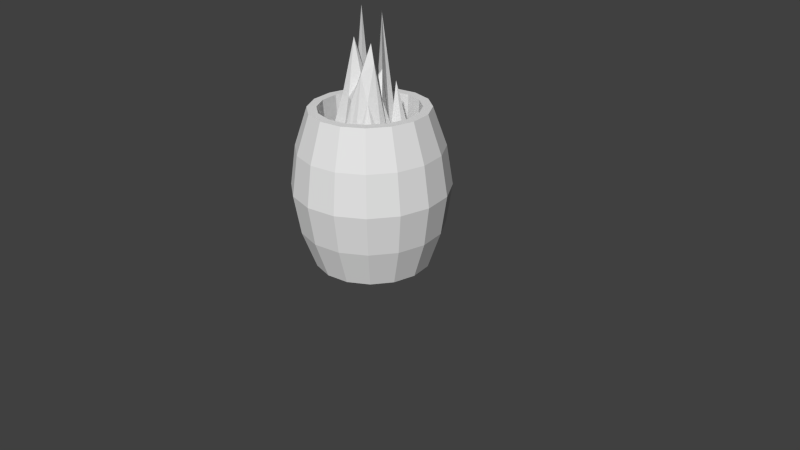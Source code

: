 # Source: Fire_Barrel.blend  (saved by Blender 2.69.0; exported with 4.5.12 LTS)
import bpy
from mathutils import Matrix  # noqa: F401  (used for matrix-valued properties, if any)

bpy.ops.wm.read_factory_settings(use_empty=True)
scene = bpy.context.scene
scene.name = 'Scene'

# ---- collections
col_collection_1 = bpy.data.collections.new('Collection 1'); scene.collection.children.link(col_collection_1)

# ---- materials (node trees are filled in below, after node groups)
mat_material_002 = bpy.data.materials.new('Material.002')
mat_material_002.alpha_threshold = 0.0
mat_material_002.use_transparent_shadow = False
mat_material_002.roughness = 0.5
mat_material_002.line_color = (0.0, 0.0, 0.0, 1.0)
mat_material_001 = bpy.data.materials.new('Material.001')
mat_material_001.alpha_threshold = 0.0
mat_material_001.use_transparent_shadow = False
mat_material_001.roughness = 0.5
mat_material_001.line_color = (0.0, 0.0, 0.0, 1.0)

# ---- material node trees

# ---- world
world_world = bpy.data.worlds.new('World'); scene.world = world_world
world_world.color = (0.05088, 0.05088, 0.05088)
world_world.use_sun_shadow = False
world_world.sun_shadow_jitter_overblur = 0.0
world_world.cycles.sampling_method = 'MANUAL'
world_world.cycles.sample_map_resolution = 256

# ---- cameras
cam_camera = bpy.data.cameras.new('Camera')
cam_camera.clip_end = 100.0
cam_camera.lens = 35.0
cam_camera.sensor_width = 32.0
cam_camera.sensor_height = 18.0
cam_camera.ortho_scale = 7.314
cam_camera.dof.focus_distance = 0.0
cam_camera.dof.aperture_fstop = 128.0

# ---- meshes
me_plane = bpy.data.meshes.new('Plane')
me_plane.from_pydata([(0.3372, -0.3372, 0.2502), (-0.3372, -0.3372, 0.2502), (0.3372, 0.3372, 0.2502), (-0.3372, 0.3372, 0.2502), (-0.3372, 0.2248, 0.2502), (-0.3372, 0.1124, 0.2502), (-0.3372, 0.0, 0.2502), (-0.3372, -0.1124, 0.2502), (-0.3372, -0.2248, 0.2502), (0.3372, -0.2248, 0.2502), (0.3372, -0.1124, 0.2502), (0.3372, 0.0, 0.2502), (0.3372, 0.1124, 0.2502), (0.3372, 0.2248, 0.2502), (0.2248, -0.3372, 0.2502), (0.1124, -0.3372, 0.2502), (0.0, -0.3372, 0.2502), (-0.1124, -0.3372, 0.2502), (-0.2248, -0.3372, 0.2502), (0.2248, 0.3372, 0.2502), (0.1124, 0.3372, 0.2502), (0.0, 0.3372, 0.2502), (-0.1124, 0.3372, 0.7514), (-0.2248, 0.3372, 0.2502), (0.2248, -0.2248, 0.7514), (0.1124, -0.2183, 1.065), (0.0, -0.2761, 0.7514), (-0.1124, -0.2248, 0.7514), (-0.2248, -0.2248, 0.7514), (0.2248, -0.1124, 1.203), (0.1361, -0.07382, 1.408), (0.0, -0.1124, 0.9935), (-0.1124, -0.1124, 1.45), (-0.2248, -0.1124, 0.7514), (0.2248, 0.0, 0.7514), (0.1124, -0.04023, 0.8466), (0.0, 0.0, 0.853), (-0.1124, 0.0, 0.9774), (-0.2248, 0.0, 0.7514), (0.2248, 0.1124, 0.2502), (0.1124, 0.1124, 1.065), (0.0, 0.1654, 0.9822), (-0.1124, 0.1124, 0.7514), (-0.2248, 0.1124, 1.757), (0.2248, 0.2248, 0.927), (0.1124, 0.2248, 0.2502), (0.0, 0.2248, 1.693), (-0.1124, 0.2248, 0.7514), (-0.2248, 0.2248, 0.2502)], [], [(44, 13, 2, 19), (14, 0, 9, 24), (24, 9, 10, 29), (29, 10, 11, 34), (34, 11, 12, 39), (39, 12, 13, 44), (4, 48, 23, 3), (48, 47, 22, 23), (47, 46, 21, 22), (46, 45, 20, 21), (45, 44, 19, 20), (1, 18, 28, 8), (18, 17, 27, 28), (17, 16, 26, 27), (16, 15, 25, 26), (15, 14, 24, 25), (8, 28, 33, 7), (28, 27, 32, 33), (27, 26, 31, 32), (26, 25, 30, 31), (25, 24, 29, 30), (7, 33, 38, 6), (33, 32, 37, 38), (32, 31, 36, 37), (31, 30, 35, 36), (30, 29, 34, 35), (6, 38, 43, 5), (38, 37, 42, 43), (37, 36, 41, 42), (36, 35, 40, 41), (35, 34, 39, 40), (5, 43, 48, 4), (43, 42, 47, 48), (42, 41, 46, 47), (41, 40, 45, 46), (40, 39, 44, 45)])
_uv = me_plane.uv_layers.new(name='UVMap')
_uv.uv.foreach_set('vector', [0.2495, 0.426, 0.2535, 0.427, 0.2525, 0.4308, 0.2487, 0.4298, 0.3182, 0.3252, 0.332, 0.3487, 0.3086, 0.3625, 0.2406, 0.3653, 0.2406, 0.3653, 0.3086, 0.3625, 0.2884, 0.3851, 0.1948, 0.3839, 0.1948, 0.3839, 0.2884, 0.3851, 0.2718, 0.4061, 0.2216, 0.3938, 0.2216, 0.3938, 0.2718, 0.4061, 0.2629, 0.423, 0.2528, 0.4202, 0.2528, 0.4202, 0.2629, 0.423, 0.2535, 0.427, 0.2495, 0.426, 0.04135, 0.1377, 0.05357, 0.1644, 0.01066, 0.1896, 6.236e-05, 0.1483, 0.05357, 0.1644, 0.1757, 0.4111, 0.1474, 0.4292, 0.01066, 0.1896, 0.1757, 0.4111, 0.1528, 0.3835, 0.2269, 0.4352, 0.1474, 0.4292, 0.1528, 0.3835, 0.2432, 0.427, 0.2418, 0.4352, 0.2269, 0.4352, 0.2432, 0.427, 0.2495, 0.426, 0.2487, 0.4298, 0.2418, 0.4352, 0.217, 6.236e-05, 0.2666, 0.1175, 0.195, 0.3418, 0.1712, 0.1003, 0.2666, 0.1175, 0.3002, 0.1809, 0.2067, 0.3494, 0.195, 0.3418, 0.3002, 0.1809, 0.3173, 0.2382, 0.2273, 0.3509, 0.2067, 0.3494, 0.3173, 0.2382, 0.3194, 0.2885, 0.201, 0.3831, 0.2273, 0.3509, 0.3194, 0.2885, 0.3182, 0.3252, 0.2406, 0.3653, 0.201, 0.3831, 0.1712, 0.1003, 0.195, 0.3418, 0.184, 0.3624, 0.1349, 0.1221, 0.195, 0.3418, 0.2067, 0.3494, 0.1979, 0.3966, 0.184, 0.3624, 0.2067, 0.3494, 0.2273, 0.3509, 0.2001, 0.3788, 0.1979, 0.3966, 0.2273, 0.3509, 0.201, 0.3831, 0.1925, 0.3798, 0.2001, 0.3788, 0.201, 0.3831, 0.2406, 0.3653, 0.1948, 0.3839, 0.1925, 0.3798, 0.1349, 0.1221, 0.184, 0.3624, 0.1662, 0.3951, 0.1018, 0.136, 0.184, 0.3624, 0.1979, 0.3966, 0.1927, 0.3816, 0.1662, 0.3951, 0.1979, 0.3966, 0.2001, 0.3788, 0.196, 0.3932, 0.1927, 0.3816, 0.2001, 0.3788, 0.1925, 0.3798, 0.206, 0.3914, 0.196, 0.3932, 0.1925, 0.3798, 0.1948, 0.3839, 0.2216, 0.3938, 0.206, 0.3914, 0.1018, 0.136, 0.1662, 0.3951, 0.389, 0.9999, 0.0664, 0.1401, 0.1662, 0.3951, 0.1927, 0.3816, 0.1868, 0.4053, 0.389, 0.9999, 0.1927, 0.3816, 0.196, 0.3932, 0.1881, 0.4025, 0.1868, 0.4053, 0.196, 0.3932, 0.206, 0.3914, 0.1916, 0.4024, 0.1881, 0.4025, 0.206, 0.3914, 0.2216, 0.3938, 0.2528, 0.4202, 0.1916, 0.4024, 0.0664, 0.1401, 0.389, 0.9999, 0.05357, 0.1644, 0.04135, 0.1377, 0.389, 0.9999, 0.1868, 0.4053, 0.1757, 0.4111, 0.05357, 0.1644, 0.1868, 0.4053, 0.1881, 0.4025, 0.1528, 0.3835, 0.1757, 0.4111, 0.1881, 0.4025, 0.1916, 0.4024, 0.2432, 0.427, 0.1528, 0.3835, 0.1916, 0.4024, 0.2528, 0.4202, 0.2495, 0.426, 0.2432, 0.427])
me_plane.materials.append(mat_material_002)
me_plane.use_remesh_preserve_volume = False
me_plane.use_remesh_preserve_attributes = False
me_plane.use_mirror_vertex_groups = False
me_plane.update()
me_cylinder = bpy.data.meshes.new('Cylinder')
me_cylinder.from_pydata([(-7.61e-08, 0.7516, -1.0), (-7.61e-08, 0.7516, 1.0), (0.2876, 0.6944, -1.0), (0.2876, 0.6944, 1.0), (0.5315, 0.5315, -1.0), (0.5315, 0.5315, 1.0), (0.6944, 0.2876, -1.0), (0.6944, 0.2876, 1.0), (0.7516, -2.723e-08, -1.0), (0.7516, -2.723e-08, 1.0), (0.6944, -0.2876, -1.0), (0.6944, -0.2876, 1.0), (0.5315, -0.5315, -1.0), (0.5315, -0.5315, 1.0), (0.2876, -0.6944, -1.0), (0.2876, -0.6944, 1.0), (3.739e-08, -0.7516, -1.0), (3.739e-08, -0.7516, 1.0), (-0.2876, -0.6944, -1.0), (-0.2876, -0.6944, 1.0), (-0.5315, -0.5315, -1.0), (-0.5315, -0.5315, 1.0), (-0.6944, -0.2876, -1.0), (-0.6944, -0.2876, 1.0), (-0.7516, 1.459e-08, -1.0), (-0.7516, 1.459e-08, 1.0), (-0.6944, 0.2876, -1.0), (-0.6944, 0.2876, 1.0), (-0.5315, 0.5315, -1.0), (-0.5315, 0.5315, 1.0), (-0.2876, 0.6944, -1.0), (-0.2876, 0.6944, 1.0), (-1.011e-07, 0.9221, -0.5114), (-1.011e-07, 0.9221, 0.5114), (0.3529, 0.8519, 0.5114), (0.3529, 0.8519, -0.5114), (0.652, 0.652, 0.5114), (0.652, 0.652, -0.5114), (0.8519, 0.3529, 0.5114), (0.8519, 0.3529, -0.5114), (0.9221, -3.045e-08, 0.5114), (0.9221, -3.045e-08, -0.5114), (0.8519, -0.3529, 0.5114), (0.8519, -0.3529, -0.5114), (0.652, -0.652, 0.5114), (0.652, -0.652, -0.5114), (0.3529, -0.8519, 0.5114), (0.3529, -0.8519, -0.5114), (3.81e-08, -0.9221, 0.5114), (3.81e-08, -0.9221, -0.5114), (-0.3529, -0.8519, 0.5114), (-0.3529, -0.8519, -0.5114), (-0.652, -0.652, 0.5114), (-0.652, -0.652, -0.5114), (-0.8519, -0.3529, 0.5114), (-0.8519, -0.3529, -0.5114), (-0.9221, 2.085e-08, 0.5114), (-0.9221, 2.085e-08, -0.5114), (-0.8519, 0.3529, 0.5114), (-0.8519, 0.3529, -0.5114), (-0.652, 0.652, 0.5114), (-0.652, 0.652, -0.5114), (-0.3529, 0.8519, 0.5114), (-0.3529, 0.8519, -0.5114), (-1.071e-07, 1.0, -5.96e-08), (0.3827, 0.9239, -8.941e-08), (0.7071, 0.7071, -8.941e-08), (0.9239, 0.3827, -8.941e-08), (1.0, -3.254e-08, -8.941e-08), (0.9239, -0.3827, -8.941e-08), (0.7071, -0.7071, -8.941e-08), (0.3827, -0.9239, -8.941e-08), (4.389e-08, -1.0, -8.941e-08), (-0.3827, -0.9239, -8.941e-08), (-0.7071, -0.7071, -8.941e-08), (-0.9239, -0.3827, -8.941e-08), (-1.0, 2.31e-08, -8.941e-08), (-0.9239, 0.3827, -8.941e-08), (-0.7071, 0.7071, -8.941e-08), (-0.3827, 0.9239, -8.941e-08), (-6.652e-08, 0.6339, 1.0), (0.2426, 0.5856, 1.0), (0.4482, 0.4482, 1.0), (0.5856, 0.2426, 1.0), (0.6339, -2.18e-08, 1.0), (0.5856, -0.2426, 1.0), (0.4482, -0.4482, 1.0), (0.2426, -0.5856, 1.0), (2.919e-08, -0.6339, 1.0), (-0.2426, -0.5856, 1.0), (-0.4482, -0.4482, 1.0), (-0.5856, -0.2426, 1.0), (-0.6339, 1.347e-08, 1.0), (-0.5856, 0.2426, 1.0), (-0.4482, 0.4482, 1.0), (-0.2426, 0.5856, 1.0), (-5.927e-08, 0.5277, -0.8595), (0.2019, 0.4875, -0.8595), (0.3731, 0.3731, -0.8595), (0.4875, 0.2019, -0.8595), (0.5277, -1.877e-08, -0.8595), (0.4875, -0.2019, -0.8595), (0.3731, -0.3731, -0.8595), (0.2019, -0.4875, -0.8595), (2.04e-08, -0.5277, -0.8595), (-0.2019, -0.4875, -0.8595), (-0.3731, -0.3731, -0.8595), (-0.4875, -0.2019, -0.8595), (-0.5277, 1.059e-08, -0.8595), (-0.4875, 0.2019, -0.8595), (-0.3731, 0.3731, -0.8595), (-0.2019, 0.4875, -0.8595)], [], [(33, 1, 3, 34), (34, 3, 5, 36), (36, 5, 7, 38), (38, 7, 9, 40), (40, 9, 11, 42), (42, 11, 13, 44), (44, 13, 15, 46), (46, 15, 17, 48), (48, 17, 19, 50), (50, 19, 21, 52), (52, 21, 23, 54), (54, 23, 25, 56), (56, 25, 27, 58), (58, 27, 29, 60), (15, 13, 86, 87), (62, 31, 1, 33), (60, 29, 31, 62), (0, 2, 4, 6, 8, 10, 12, 14, 16, 18, 20, 22, 24, 26, 28, 30), (0, 32, 35, 2), (64, 33, 34, 65), (2, 35, 37, 4), (65, 34, 36, 66), (4, 37, 39, 6), (66, 36, 38, 67), (6, 39, 41, 8), (67, 38, 40, 68), (8, 41, 43, 10), (68, 40, 42, 69), (10, 43, 45, 12), (69, 42, 44, 70), (12, 45, 47, 14), (70, 44, 46, 71), (14, 47, 49, 16), (71, 46, 48, 72), (16, 49, 51, 18), (72, 48, 50, 73), (18, 51, 53, 20), (73, 50, 52, 74), (20, 53, 55, 22), (74, 52, 54, 75), (22, 55, 57, 24), (75, 54, 56, 76), (24, 57, 59, 26), (76, 56, 58, 77), (26, 59, 61, 28), (77, 58, 60, 78), (30, 63, 32, 0), (79, 62, 33, 64), (28, 61, 63, 30), (78, 60, 62, 79), (32, 64, 65, 35), (35, 65, 66, 37), (37, 66, 67, 39), (39, 67, 68, 41), (41, 68, 69, 43), (43, 69, 70, 45), (45, 70, 71, 47), (47, 71, 72, 49), (49, 72, 73, 51), (51, 73, 74, 53), (53, 74, 75, 55), (55, 75, 76, 57), (57, 76, 77, 59), (59, 77, 78, 61), (63, 79, 64, 32), (61, 78, 79, 63), (89, 88, 104, 105), (21, 19, 89, 90), (5, 3, 81, 82), (27, 25, 92, 93), (11, 9, 84, 85), (1, 31, 95, 80), (3, 1, 80, 81), (17, 15, 87, 88), (23, 21, 90, 91), (7, 5, 82, 83), (29, 27, 93, 94), (13, 11, 85, 86), (19, 17, 88, 89), (25, 23, 91, 92), (9, 7, 83, 84), (31, 29, 94, 95), (97, 96, 111, 110, 109, 108, 107, 106, 105, 104, 103, 102, 101, 100, 99, 98), (87, 86, 102, 103), (85, 84, 100, 101), (80, 95, 111, 96), (83, 82, 98, 99), (94, 93, 109, 110), (81, 80, 96, 97), (92, 91, 107, 108), (90, 89, 105, 106), (88, 87, 103, 104), (86, 85, 101, 102), (84, 83, 99, 100), (95, 94, 110, 111), (82, 81, 97, 98), (93, 92, 108, 109), (91, 90, 106, 107)])
_uv = me_cylinder.uv_layers.new(name='UVMap')
_uv.uv.foreach_set('vector', [0.6753, 0.1229, 0.6731, 0.03022, 0.73, 0.02892, 0.734, 0.1216, 0.734, 0.1216, 0.73, 0.02892, 0.7866, 0.02629, 0.7934, 0.1191, 0.7934, 0.1191, 0.7866, 0.02629, 0.8429, 0.02154, 0.854, 0.1146, 0.854, 0.1146, 0.8429, 0.02154, 0.8986, 0.01345, 0.9167, 0.1071, 0.9167, 0.1071, 0.8986, 0.01345, 0.953, 0.0001822, 0.9825, 0.09446, 0.004752, 0.107, 0.02829, 0.0001829, 0.08918, 0.01063, 0.07625, 0.1138, 0.07625, 0.1138, 0.08918, 0.01063, 0.1497, 0.01716, 0.1422, 0.1173, 0.1422, 0.1173, 0.1497, 0.01716, 0.2095, 0.02141, 0.205, 0.1192, 0.205, 0.1192, 0.2095, 0.02141, 0.2686, 0.02431, 0.2658, 0.1205, 0.2658, 0.1205, 0.2686, 0.02431, 0.3273, 0.0264, 0.3254, 0.1215, 0.3254, 0.1215, 0.3273, 0.0264, 0.3855, 0.02795, 0.3843, 0.1222, 0.3843, 0.1222, 0.3855, 0.02795, 0.4435, 0.02912, 0.4427, 0.1229, 0.4427, 0.1229, 0.4435, 0.02912, 0.5012, 0.02998, 0.5009, 0.1233, 0.5009, 0.1233, 0.5012, 0.02998, 0.5587, 0.03052, 0.559, 0.1236, 0.888, 0.6841, 0.9242, 0.7202, 0.9071, 0.7316, 0.8766, 0.7012, 0.617, 0.1235, 0.616, 0.03065, 0.6731, 0.03022, 0.6753, 0.1229, 0.559, 0.1236, 0.5587, 0.03052, 0.616, 0.03065, 0.617, 0.1235, 0.8408, 0.4072, 0.888, 0.4267, 0.9242, 0.4629, 0.9437, 0.5101, 0.9437, 0.5612, 0.9242, 0.6084, 0.888, 0.6446, 0.8408, 0.6642, 0.7897, 0.6642, 0.7424, 0.6446, 0.7063, 0.6084, 0.6867, 0.5612, 0.6867, 0.5101, 0.7063, 0.4629, 0.7424, 0.4267, 0.7897, 0.4072, 0.6727, 0.3806, 0.6746, 0.2855, 0.7342, 0.2864, 0.7314, 0.3827, 0.6756, 0.2038, 0.6753, 0.1229, 0.734, 0.1216, 0.7352, 0.2035, 0.7314, 0.3827, 0.7342, 0.2864, 0.795, 0.2877, 0.7905, 0.3856, 0.7352, 0.2035, 0.734, 0.1216, 0.7934, 0.1191, 0.7961, 0.2026, 0.7905, 0.3856, 0.795, 0.2877, 0.8578, 0.2897, 0.8503, 0.3898, 0.7961, 0.2026, 0.7934, 0.1191, 0.854, 0.1146, 0.8592, 0.201, 0.8503, 0.3898, 0.8578, 0.2897, 0.9238, 0.2932, 0.9108, 0.3963, 0.8592, 0.201, 0.854, 0.1146, 0.9167, 0.1071, 0.9261, 0.1983, 0.9108, 0.3963, 0.9238, 0.2932, 0.9952, 0.2999, 0.9717, 0.4068, 0.9261, 0.1983, 0.9167, 0.1071, 0.9825, 0.09446, 0.9998, 0.1942, 0.04702, 0.4068, 0.0175, 0.3125, 0.08325, 0.2999, 0.1014, 0.3935, 0.0001822, 0.2128, 0.004752, 0.107, 0.07625, 0.1138, 0.07393, 0.2086, 0.1014, 0.3935, 0.08325, 0.2999, 0.146, 0.2923, 0.1571, 0.3854, 0.07393, 0.2086, 0.07625, 0.1138, 0.1422, 0.1173, 0.1408, 0.206, 0.1571, 0.3854, 0.146, 0.2923, 0.2066, 0.2879, 0.2134, 0.3807, 0.1408, 0.206, 0.1422, 0.1173, 0.205, 0.1192, 0.2039, 0.2044, 0.2134, 0.3807, 0.2066, 0.2879, 0.266, 0.2854, 0.27, 0.378, 0.2039, 0.2044, 0.205, 0.1192, 0.2658, 0.1205, 0.2648, 0.2035, 0.27, 0.378, 0.266, 0.2854, 0.3247, 0.284, 0.3269, 0.3768, 0.2648, 0.2035, 0.2658, 0.1205, 0.3254, 0.1215, 0.3244, 0.2031, 0.3269, 0.3768, 0.3247, 0.284, 0.3829, 0.2835, 0.384, 0.3763, 0.3244, 0.2031, 0.3254, 0.1215, 0.3843, 0.1222, 0.3833, 0.2031, 0.384, 0.3763, 0.3829, 0.2835, 0.441, 0.2834, 0.4413, 0.3765, 0.3833, 0.2031, 0.3843, 0.1222, 0.4427, 0.1229, 0.4417, 0.2032, 0.4413, 0.3765, 0.441, 0.2834, 0.4991, 0.2837, 0.4988, 0.377, 0.4417, 0.2032, 0.4427, 0.1229, 0.5009, 0.1233, 0.5, 0.2035, 0.4988, 0.377, 0.4991, 0.2837, 0.5572, 0.2841, 0.5565, 0.3778, 0.5, 0.2035, 0.5009, 0.1233, 0.559, 0.1236, 0.5583, 0.2037, 0.6144, 0.379, 0.6157, 0.2847, 0.6746, 0.2855, 0.6727, 0.3806, 0.6167, 0.2039, 0.617, 0.1235, 0.6753, 0.1229, 0.6756, 0.2038, 0.5565, 0.3778, 0.5572, 0.2841, 0.6157, 0.2847, 0.6144, 0.379, 0.5583, 0.2037, 0.559, 0.1236, 0.617, 0.1235, 0.6167, 0.2039, 0.6746, 0.2855, 0.6756, 0.2038, 0.7352, 0.2035, 0.7342, 0.2864, 0.7342, 0.2864, 0.7352, 0.2035, 0.7961, 0.2026, 0.795, 0.2877, 0.795, 0.2877, 0.7961, 0.2026, 0.8592, 0.201, 0.8578, 0.2897, 0.8578, 0.2897, 0.8592, 0.201, 0.9261, 0.1983, 0.9238, 0.2932, 0.9238, 0.2932, 0.9261, 0.1983, 0.9998, 0.1942, 0.9952, 0.2999, 0.0175, 0.3125, 0.0001822, 0.2128, 0.07393, 0.2086, 0.08325, 0.2999, 0.08325, 0.2999, 0.07393, 0.2086, 0.1408, 0.206, 0.146, 0.2923, 0.146, 0.2923, 0.1408, 0.206, 0.2039, 0.2044, 0.2066, 0.2879, 0.2066, 0.2879, 0.2039, 0.2044, 0.2648, 0.2035, 0.266, 0.2854, 0.266, 0.2854, 0.2648, 0.2035, 0.3244, 0.2031, 0.3247, 0.284, 0.3247, 0.284, 0.3244, 0.2031, 0.3833, 0.2031, 0.3829, 0.2835, 0.3829, 0.2835, 0.3833, 0.2031, 0.4417, 0.2032, 0.441, 0.2834, 0.441, 0.2834, 0.4417, 0.2032, 0.5, 0.2035, 0.4991, 0.2837, 0.4991, 0.2837, 0.5, 0.2035, 0.5583, 0.2037, 0.5572, 0.2841, 0.6157, 0.2847, 0.6167, 0.2039, 0.6756, 0.2038, 0.6746, 0.2855, 0.5572, 0.2841, 0.5583, 0.2037, 0.6167, 0.2039, 0.6157, 0.2847, 0.214, 0.753, 0.171, 0.7496, 0.1999, 0.4263, 0.2357, 0.429, 0.7424, 0.6841, 0.7897, 0.6645, 0.7937, 0.6847, 0.7538, 0.7012, 0.888, 0.902, 0.8408, 0.9215, 0.8368, 0.9014, 0.8766, 0.8849, 0.6867, 0.8186, 0.6867, 0.7675, 0.7069, 0.7715, 0.7069, 0.8146, 0.9437, 0.7675, 0.9437, 0.8186, 0.9236, 0.8146, 0.9236, 0.7715, 0.7897, 0.9215, 0.7424, 0.902, 0.7538, 0.8849, 0.7937, 0.9014, 0.8408, 0.9215, 0.7897, 0.9215, 0.7937, 0.9014, 0.8368, 0.9014, 0.8408, 0.6645, 0.888, 0.6841, 0.8766, 0.7012, 0.8368, 0.6847, 0.7063, 0.7202, 0.7424, 0.6841, 0.7538, 0.7012, 0.7234, 0.7316, 0.9242, 0.8658, 0.888, 0.902, 0.8766, 0.8849, 0.9071, 0.8544, 0.7063, 0.8658, 0.6867, 0.8186, 0.7069, 0.8146, 0.7234, 0.8544, 0.9242, 0.7202, 0.9437, 0.7675, 0.9236, 0.7715, 0.9071, 0.7316, 0.7897, 0.6645, 0.8408, 0.6645, 0.8368, 0.6847, 0.7937, 0.6847, 0.6867, 0.7675, 0.7063, 0.7202, 0.7234, 0.7316, 0.7069, 0.7715, 0.9437, 0.8186, 0.9242, 0.8658, 0.9071, 0.8544, 0.9236, 0.8146, 0.7424, 0.902, 0.7063, 0.8658, 0.7234, 0.8544, 0.7538, 0.8849, 0.6726, 0.7968, 0.6864, 0.8299, 0.6864, 0.8658, 0.6726, 0.899, 0.6473, 0.9244, 0.6141, 0.9381, 0.5782, 0.9381, 0.5451, 0.9244, 0.5197, 0.899, 0.5059, 0.8658, 0.5059, 0.8299, 0.5197, 0.7968, 0.5451, 0.7714, 0.5782, 0.7577, 0.6141, 0.7577, 0.6473, 0.7714, 0.1281, 0.7453, 0.08536, 0.7401, 0.1286, 0.4183, 0.1642, 0.4227, 0.0427, 0.7339, 0.0001822, 0.7267, 0.05767, 0.4072, 0.09306, 0.4131, 0.5155, 0.7497, 0.4725, 0.753, 0.4509, 0.429, 0.4866, 0.4263, 0.6439, 0.7339, 0.6012, 0.7401, 0.558, 0.4183, 0.5935, 0.4131, 0.4295, 0.7554, 0.3864, 0.7568, 0.3792, 0.4322, 0.415, 0.431, 0.5584, 0.7453, 0.5155, 0.7497, 0.4866, 0.4263, 0.5224, 0.4227, 0.3433, 0.7573, 0.3002, 0.7568, 0.3074, 0.4322, 0.3433, 0.4326, 0.2571, 0.7554, 0.214, 0.753, 0.2357, 0.429, 0.2715, 0.431, 0.171, 0.7496, 0.1281, 0.7453, 0.1642, 0.4227, 0.1999, 0.4263, 0.08536, 0.7401, 0.0427, 0.7339, 0.09306, 0.4131, 0.1286, 0.4183, 0.6864, 0.7267, 0.6439, 0.7339, 0.5935, 0.4131, 0.6289, 0.4072, 0.4725, 0.753, 0.4295, 0.7554, 0.415, 0.431, 0.4509, 0.429, 0.6012, 0.7401, 0.5584, 0.7453, 0.5224, 0.4227, 0.558, 0.4183, 0.3864, 0.7568, 0.3433, 0.7573, 0.3433, 0.4326, 0.3792, 0.4322, 0.3002, 0.7568, 0.2571, 0.7554, 0.2715, 0.431, 0.3074, 0.4322])
me_cylinder.materials.append(mat_material_001)
me_cylinder.use_remesh_preserve_volume = False
me_cylinder.use_remesh_preserve_attributes = False
me_cylinder.use_mirror_vertex_groups = False
me_cylinder.update()

# ---- objects
ob_fire = bpy.data.objects.new('Fire', me_plane)
ob_camera = bpy.data.objects.new('Camera', cam_camera)
ob_f_barrel = bpy.data.objects.new('F_Barrel', me_cylinder)

# ---- transforms, parenting, visibility, modifiers, constraints
ob_fire.location = (0.0, 0.0, 1.376)
ob_fire.lineart.crease_threshold = 0.0
ob_camera.location = (7.481, -6.508, 5.344)
ob_camera.rotation_euler = (1.109, 0.01082, 0.8149)
ob_camera.lock_rotations_4d = False
ob_camera.empty_display_type = 'ARROWS'
ob_camera.color = (0.0, 0.0, 0.0, 0.0)
ob_camera.display_type = 'WIRE'
ob_camera.lineart.crease_threshold = 0.0
ob_f_barrel.location = (1.071e-07, -1.118e-08, 0.9866)
ob_f_barrel.lineart.crease_threshold = 0.0

# ---- collection membership
col_collection_1.objects.link(ob_fire)
col_collection_1.objects.link(ob_camera)
col_collection_1.objects.link(ob_f_barrel)

# ---- scene / render settings (as saved in the file)
scene.camera = ob_camera
scene.frame_start = 1; scene.frame_end = 250; scene.frame_set(1)
scene.render.engine = 'BLENDER_EEVEE_NEXT'
scene.render.image_settings.compression = 90
scene.render.resolution_percentage = 50
scene.render.dither_intensity = 0.0
scene.cycles.use_denoising = False
scene.cycles.samples = 10
scene.cycles.sampling_pattern = 'TABULATED_SOBOL'
scene.cycles.light_sampling_threshold = 0.0
scene.cycles.use_adaptive_sampling = False
scene.cycles.use_light_tree = False
scene.cycles.blur_glossy = 0.0
scene.cycles.volume_bounces = 1
scene.cycles.pixel_filter_type = 'GAUSSIAN'
scene.cycles.sample_clamp_indirect = 0.0
scene.view_settings.view_transform = 'Standard'
bpy.context.view_layer.update()

# ---- added for rendering (the .blend has no usable light): sun
light_auto_sun = bpy.data.lights.new('AutoSun', 'SUN')
light_auto_sun.energy = 3.0
light_auto_sun.angle = 0.0523599
ob_auto_sun = bpy.data.objects.new('AutoSun', light_auto_sun)
scene.collection.objects.link(ob_auto_sun)
ob_auto_sun.rotation_euler = (0.872665, 0.174533, 0.523599)
bpy.context.view_layer.update()

